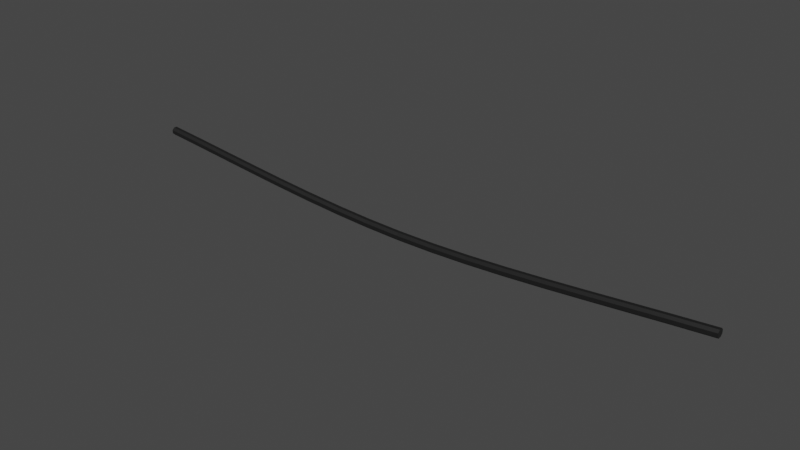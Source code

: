 # Source: wire.blend  (saved by Blender 2.93.20; exported with 4.5.12 LTS)
import bpy
from mathutils import Matrix  # noqa: F401  (used for matrix-valued properties, if any)

bpy.ops.wm.read_factory_settings(use_empty=True)
scene = bpy.context.scene
scene.name = 'Scene'

# ---- collections
col_collection = bpy.data.collections.new('Collection'); scene.collection.children.link(col_collection)

# ---- materials (node trees are filled in below, after node groups)
mat_material_001 = bpy.data.materials.new('Material.001')
mat_material_001.use_transparent_shadow = False

# ---- material node trees
mat_material_001.use_nodes = True; mat_material_001.node_tree.nodes.clear()
_N = mat_material_001.node_tree.nodes; _L = mat_material_001.node_tree.links
n0 = _N.new('ShaderNodeBsdfPrincipled'); n0.name = 'Principled BSDF'; n0.location = (10, 300)
n0.distribution = 'GGX'
n0.subsurface_method = 'BURLEY'
n0.inputs[0].default_value = (0.004896, 0.004896, 0.004896, 1.0)
n0.inputs[3].default_value = 1.45
n0.inputs[13].default_value = 1.0
n0.inputs[27].default_value = (0.0, 0.0, 0.0, 1.0)
n0.inputs[28].default_value = 1.0
n1 = _N.new('ShaderNodeOutputMaterial'); n1.name = 'Material Output'; n1.location = (300, 300)
_L.new(n0.outputs[0], n1.inputs[0])
n1.is_active_output = True

# ---- world
world_world = bpy.data.worlds.new('World'); scene.world = world_world
world_world.use_nodes = True; world_world.node_tree.nodes.clear()
_N = world_world.node_tree.nodes; _L = world_world.node_tree.links
n0 = _N.new('ShaderNodeOutputWorld'); n0.name = 'World Output'; n0.location = (300, 300)
n1 = _N.new('ShaderNodeBackground'); n1.name = 'Background'; n1.location = (10, 300)
n1.inputs[0].default_value = (0.05088, 0.05088, 0.05088, 1.0)
_L.new(n1.outputs[0], n0.inputs[0])
n0.is_active_output = True
world_world.color = (0.05088, 0.05088, 0.05088)
world_world.use_sun_shadow = False
world_world.sun_shadow_jitter_overblur = 0.0

# ---- meshes
me_cube_001 = bpy.data.meshes.new('Cube.001')
me_cube_001.from_pydata([(1.583, -1.0, -31.1), (1.015, -0.4317, -31.1), (0.9532, -0.4309, 125.4), (1.522, -0.9993, 125.4), (1.015, 0.4314, -31.1), (1.583, 0.9998, -31.1), (1.522, 1.001, 125.4), (0.9532, 0.4322, 125.4), (3.015, -0.4317, -31.1), (2.446, -1.0, -31.1), (2.385, -0.9993, 125.4), (2.953, -0.4309, 125.4), (2.446, 0.9998, -31.1), (3.015, 0.4314, -31.1), (2.953, 0.4322, 125.4), (2.385, 1.001, 125.4), (7.213, -0.9997, 46.78), (6.645, -0.4313, 46.78), (7.213, 1.0, 46.78), (6.645, 0.4318, 46.78), (8.645, 0.4318, 46.78), (8.077, 1.0, 46.78), (8.077, -0.9997, 46.78), (8.645, -0.4313, 46.78), (4.679, -0.4315, 7.843), (5.248, 1.0, 7.843), (6.679, 0.4316, 7.843), (6.111, -1.0, 7.843), (5.248, -1.0, 7.843), (4.679, 0.4316, 7.843), (6.111, 1.0, 7.843), (6.679, -0.4315, 7.843), (2.85, -0.4316, -11.63), (3.419, 0.9999, -11.63), (4.85, 0.4315, -11.63), (4.282, -1.0, -11.63), (3.419, -1.0, -11.63), (2.85, 0.4315, -11.63), (4.282, 0.9999, -11.63), (4.85, -0.4316, -11.63), (6.691, -0.9998, 28.03), (6.122, 0.4317, 28.03), (7.554, 1.0, 28.03), (8.122, -0.4314, 28.03), (6.122, -0.4314, 28.03), (6.691, 1.0, 28.03), (8.122, 0.4317, 28.03), (7.554, -0.9998, 28.03), (5.217, -0.9995, 86.08), (4.648, 0.432, 86.08), (6.08, 1.0, 86.08), (6.648, -0.4311, 86.08), (4.648, -0.4311, 86.08), (5.217, 1.0, 86.08), (6.648, 0.432, 86.08), (6.08, -0.9995, 86.08), (6.074, -0.4312, 66.43), (6.643, 1.0, 66.43), (8.074, 0.4319, 66.43), (7.506, -0.9996, 66.43), (6.643, -0.9996, 66.43), (6.074, 0.4319, 66.43), (7.506, 1.0, 66.43), (8.074, -0.4312, 66.43), (3.401, -0.9994, 105.4), (2.833, 0.4321, 105.4), (4.265, 1.001, 105.4), (4.833, -0.431, 105.4), (2.833, -0.431, 105.4), (3.401, 1.001, 105.4), (4.833, 0.4321, 105.4), (4.265, -0.9994, 105.4), (3.766, -0.431, 95.73), (4.335, 1.001, 95.73), (5.766, 0.4321, 95.73), (5.198, -0.9995, 95.73), (4.335, -0.9995, 95.73), (3.766, 0.4321, 95.73), (5.198, 1.001, 95.73), (5.766, -0.431, 95.73), (6.01, -0.9996, 76.26), (5.441, 0.432, 76.26), (6.873, 1.0, 76.26), (7.441, -0.4311, 76.26), (5.441, -0.4311, 76.26), (6.01, 1.0, 76.26), (7.441, 0.432, 76.26), (6.873, -0.9996, 76.26), (6.493, -0.4312, 56.61), (7.062, 1.0, 56.61), (8.493, 0.4318, 56.61), (7.925, -0.9997, 56.61), (7.062, -0.9997, 56.61), (6.493, 0.4318, 56.61), (7.925, 1.0, 56.61), (8.493, -0.4312, 56.61), (7.075, -0.9998, 37.41), (6.507, 0.4317, 37.41), (7.938, 1.0, 37.41), (8.507, -0.4313, 37.41), (6.507, -0.4313, 37.41), (7.075, 1.0, 37.41), (8.507, 0.4317, 37.41), (7.938, -0.9998, 37.41), (5.461, -0.4314, 17.58), (6.029, 1.0, 17.58), (7.461, 0.4316, 17.58), (6.892, -0.9999, 17.58), (6.029, -0.9999, 17.58), (5.461, 0.4316, 17.58), (6.892, 1.0, 17.58), (7.461, -0.4314, 17.58), (4.36, -1.0, -1.892), (3.792, 0.4315, -1.892), (5.223, 1.0, -1.892), (5.792, -0.4315, -1.892), (3.792, -0.4315, -1.892), (4.36, 1.0, -1.892), (5.792, 0.4315, -1.892), (5.223, -1.0, -1.892), (1.907, -0.4317, -21.36), (2.476, 0.9999, -21.36), (3.907, 0.4314, -21.36), (3.339, -1.0, -21.36), (2.476, -1.0, -21.36), (1.907, 0.4314, -21.36), (3.339, 0.9999, -21.36), (3.907, -0.4317, -21.36), (2.433, -0.9994, 115.4), (1.865, 0.4322, 115.4), (3.297, 1.001, 115.4), (3.865, -0.4309, 115.4), (1.865, -0.4309, 115.4), (2.433, 1.001, 115.4), (3.865, 0.4322, 115.4), (3.297, -0.9994, 115.4)], [], [(135, 10, 3, 128), (134, 14, 11, 131), (14, 15, 6, 7, 2, 3, 10, 11), (132, 2, 7, 129), (133, 6, 15, 130), (128, 3, 2, 132), (121, 5, 4, 125), (122, 13, 12, 126), (123, 9, 8, 127), (4, 5, 12, 13, 8, 9, 0, 1), (91, 22, 23, 95), (90, 20, 21, 94), (89, 18, 19, 93), (96, 16, 17, 100), (101, 18, 21, 98), (100, 17, 19, 97), (102, 20, 23, 99), (103, 22, 16, 96), (119, 27, 28, 112), (118, 26, 31, 115), (116, 24, 29, 113), (117, 25, 30, 114), (112, 28, 24, 116), (107, 27, 31, 111), (106, 26, 30, 110), (105, 25, 29, 109), (124, 36, 32, 120), (121, 33, 38, 126), (120, 32, 37, 125), (122, 34, 39, 127), (123, 35, 36, 124), (119, 35, 39, 115), (118, 34, 38, 114), (117, 33, 37, 113), (101, 45, 41, 97), (102, 46, 42, 98), (103, 47, 43, 99), (107, 47, 40, 108), (106, 46, 43, 111), (104, 44, 41, 109), (105, 45, 42, 110), (108, 40, 44, 104), (73, 53, 49, 77), (74, 54, 50, 78), (75, 55, 51, 79), (80, 48, 52, 84), (85, 53, 50, 82), (84, 52, 49, 81), (86, 54, 51, 83), (87, 55, 48, 80), (91, 59, 60, 92), (90, 58, 63, 95), (88, 56, 61, 93), (89, 57, 62, 94), (92, 60, 56, 88), (85, 57, 61, 81), (86, 58, 62, 82), (87, 59, 63, 83), (135, 71, 67, 131), (134, 70, 66, 130), (133, 69, 65, 129), (76, 64, 68, 72), (73, 69, 66, 78), (72, 68, 65, 77), (74, 70, 67, 79), (75, 71, 64, 76), (55, 75, 76, 48), (54, 74, 79, 51), (52, 72, 77, 49), (53, 73, 78, 50), (48, 76, 72, 52), (71, 75, 79, 67), (70, 74, 78, 66), (69, 73, 77, 65), (55, 87, 83, 51), (54, 86, 82, 50), (53, 85, 81, 49), (59, 87, 80, 60), (58, 86, 83, 63), (56, 84, 81, 61), (57, 85, 82, 62), (60, 80, 84, 56), (16, 92, 88, 17), (18, 89, 94, 21), (17, 88, 93, 19), (20, 90, 95, 23), (22, 91, 92, 16), (57, 89, 93, 61), (58, 90, 94, 62), (59, 91, 95, 63), (22, 103, 99, 23), (20, 102, 98, 21), (18, 101, 97, 19), (47, 103, 96, 40), (46, 102, 99, 43), (44, 100, 97, 41), (45, 101, 98, 42), (40, 96, 100, 44), (28, 108, 104, 24), (25, 105, 110, 30), (24, 104, 109, 29), (26, 106, 111, 31), (27, 107, 108, 28), (45, 105, 109, 41), (46, 106, 110, 42), (47, 107, 111, 43), (25, 117, 113, 29), (26, 118, 114, 30), (27, 119, 115, 31), (36, 112, 116, 32), (33, 117, 114, 38), (32, 116, 113, 37), (34, 118, 115, 39), (35, 119, 112, 36), (9, 123, 124, 0), (13, 122, 127, 8), (1, 120, 125, 4), (5, 121, 126, 12), (0, 124, 120, 1), (35, 123, 127, 39), (34, 122, 126, 38), (33, 121, 125, 37), (6, 133, 129, 7), (14, 134, 130, 15), (10, 135, 131, 11), (64, 128, 132, 68), (69, 133, 130, 66), (68, 132, 129, 65), (70, 134, 131, 67), (71, 135, 128, 64)])
_uv = me_cube_001.uv_layers.new(name='UVMap')
_uv.uv.foreach_set('vector', [0.609, 0.8211, 0.625, 0.8211, 0.625, 0.9289, 0.609, 0.9289, 0.609, 0.5711, 0.625, 0.5711, 0.625, 0.6789, 0.609, 0.6789, 0.625, 0.5711, 0.6961, 0.5, 0.8039, 0.5, 0.875, 0.5711, 0.875, 0.6789, 0.8039, 0.75, 0.6961, 0.75, 0.625, 0.6789, 0.609, 0.07106, 0.625, 0.07106, 0.625, 0.1789, 0.609, 0.1789, 0.609, 0.3211, 0.625, 0.3211, 0.625, 0.4289, 0.609, 0.4289, 0.609, 0.0, 0.625, 0.0, 0.625, 0.07106, 0.609, 0.07106, 0.3906, 0.3211, 0.375, 0.3211, 0.375, 0.1789, 0.3906, 0.1789, 0.3906, 0.5711, 0.375, 0.5711, 0.375, 0.4289, 0.3906, 0.4289, 0.3906, 0.8211, 0.375, 0.8211, 0.375, 0.6789, 0.3906, 0.6789, 0.125, 0.5711, 0.1961, 0.5, 0.3039, 0.5, 0.375, 0.5711, 0.375, 0.6789, 0.3039, 0.75, 0.1961, 0.75, 0.125, 0.6789, 0.5151, 0.8211, 0.4994, 0.8211, 0.4994, 0.6789, 0.5151, 0.6789, 0.5151, 0.5711, 0.4994, 0.5711, 0.4994, 0.4289, 0.5151, 0.4289, 0.5151, 0.3211, 0.4994, 0.3211, 0.4994, 0.1789, 0.5151, 0.1789, 0.4845, 0.0, 0.4994, 0.0, 0.4994, 0.07106, 0.4845, 0.07106, 0.4845, 0.3211, 0.4994, 0.3211, 0.4994, 0.4289, 0.4845, 0.4289, 0.4845, 0.07106, 0.4994, 0.07106, 0.4994, 0.1789, 0.4845, 0.1789, 0.4845, 0.5711, 0.4994, 0.5711, 0.4994, 0.6789, 0.4845, 0.6789, 0.4845, 0.8211, 0.4994, 0.8211, 0.4994, 0.9289, 0.4845, 0.9289, 0.4217, 0.8211, 0.4372, 0.8211, 0.4372, 0.9289, 0.4217, 0.9289, 0.4217, 0.5711, 0.4372, 0.5711, 0.4372, 0.6789, 0.4217, 0.6789, 0.4217, 0.07106, 0.4372, 0.07106, 0.4372, 0.1789, 0.4217, 0.1789, 0.4217, 0.3211, 0.4372, 0.3211, 0.4372, 0.4289, 0.4217, 0.4289, 0.4217, 0.0, 0.4372, 0.0, 0.4372, 0.07106, 0.4217, 0.07106, 0.4528, 0.8211, 0.4372, 0.8211, 0.4372, 0.6789, 0.4528, 0.6789, 0.4528, 0.5711, 0.4372, 0.5711, 0.4372, 0.4289, 0.4528, 0.4289, 0.4528, 0.3211, 0.4372, 0.3211, 0.4372, 0.1789, 0.4528, 0.1789, 0.3906, 0.0, 0.4061, 0.0, 0.4061, 0.07106, 0.3906, 0.07106, 0.3906, 0.3211, 0.4061, 0.3211, 0.4061, 0.4289, 0.3906, 0.4289, 0.3906, 0.07106, 0.4061, 0.07106, 0.4061, 0.1789, 0.3906, 0.1789, 0.3906, 0.5711, 0.4061, 0.5711, 0.4061, 0.6789, 0.3906, 0.6789, 0.3906, 0.8211, 0.4061, 0.8211, 0.4061, 0.9289, 0.3906, 0.9289, 0.4217, 0.8211, 0.4061, 0.8211, 0.4061, 0.6789, 0.4217, 0.6789, 0.4217, 0.5711, 0.4061, 0.5711, 0.4061, 0.4289, 0.4217, 0.4289, 0.4217, 0.3211, 0.4061, 0.3211, 0.4061, 0.1789, 0.4217, 0.1789, 0.4845, 0.3211, 0.4695, 0.3211, 0.4695, 0.1789, 0.4845, 0.1789, 0.4845, 0.5711, 0.4695, 0.5711, 0.4695, 0.4289, 0.4845, 0.4289, 0.4845, 0.8211, 0.4695, 0.8211, 0.4695, 0.6789, 0.4845, 0.6789, 0.4528, 0.8211, 0.4695, 0.8211, 0.4695, 0.9289, 0.4528, 0.9289, 0.4528, 0.5711, 0.4695, 0.5711, 0.4695, 0.6789, 0.4528, 0.6789, 0.4528, 0.07106, 0.4695, 0.07106, 0.4695, 0.1789, 0.4528, 0.1789, 0.4528, 0.3211, 0.4695, 0.3211, 0.4695, 0.4289, 0.4528, 0.4289, 0.4528, 0.0, 0.4695, 0.0, 0.4695, 0.07106, 0.4528, 0.07106, 0.5776, 0.3211, 0.5622, 0.3211, 0.5622, 0.1789, 0.5776, 0.1789, 0.5776, 0.5711, 0.5622, 0.5711, 0.5622, 0.4289, 0.5776, 0.4289, 0.5776, 0.8211, 0.5622, 0.8211, 0.5622, 0.6789, 0.5776, 0.6789, 0.5465, 0.0, 0.5622, 0.0, 0.5622, 0.07106, 0.5465, 0.07106, 0.5465, 0.3211, 0.5622, 0.3211, 0.5622, 0.4289, 0.5465, 0.4289, 0.5465, 0.07106, 0.5622, 0.07106, 0.5622, 0.1789, 0.5465, 0.1789, 0.5465, 0.5711, 0.5622, 0.5711, 0.5622, 0.6789, 0.5465, 0.6789, 0.5465, 0.8211, 0.5622, 0.8211, 0.5622, 0.9289, 0.5465, 0.9289, 0.5151, 0.8211, 0.5308, 0.8211, 0.5308, 0.9289, 0.5151, 0.9289, 0.5151, 0.5711, 0.5308, 0.5711, 0.5308, 0.6789, 0.5151, 0.6789, 0.5151, 0.07106, 0.5308, 0.07106, 0.5308, 0.1789, 0.5151, 0.1789, 0.5151, 0.3211, 0.5308, 0.3211, 0.5308, 0.4289, 0.5151, 0.4289, 0.5151, 0.0, 0.5308, 0.0, 0.5308, 0.07106, 0.5151, 0.07106, 0.5465, 0.3211, 0.5308, 0.3211, 0.5308, 0.1789, 0.5465, 0.1789, 0.5465, 0.5711, 0.5308, 0.5711, 0.5308, 0.4289, 0.5465, 0.4289, 0.5465, 0.8211, 0.5308, 0.8211, 0.5308, 0.6789, 0.5465, 0.6789, 0.609, 0.8211, 0.593, 0.8211, 0.593, 0.6789, 0.609, 0.6789, 0.609, 0.5711, 0.593, 0.5711, 0.593, 0.4289, 0.609, 0.4289, 0.609, 0.3211, 0.593, 0.3211, 0.593, 0.1789, 0.609, 0.1789, 0.5776, 0.0, 0.593, 0.0, 0.593, 0.07106, 0.5776, 0.07106, 0.5776, 0.3211, 0.593, 0.3211, 0.593, 0.4289, 0.5776, 0.4289, 0.5776, 0.07106, 0.593, 0.07106, 0.593, 0.1789, 0.5776, 0.1789, 0.5776, 0.5711, 0.593, 0.5711, 0.593, 0.6789, 0.5776, 0.6789, 0.5776, 0.8211, 0.593, 0.8211, 0.593, 0.9289, 0.5776, 0.9289, 0.5622, 0.8211, 0.5776, 0.8211, 0.5776, 0.9289, 0.5622, 0.9289, 0.5622, 0.5711, 0.5776, 0.5711, 0.5776, 0.6789, 0.5622, 0.6789, 0.5622, 0.07106, 0.5776, 0.07106, 0.5776, 0.1789, 0.5622, 0.1789, 0.5622, 0.3211, 0.5776, 0.3211, 0.5776, 0.4289, 0.5622, 0.4289, 0.5622, 0.0, 0.5776, 0.0, 0.5776, 0.07106, 0.5622, 0.07106, 0.593, 0.8211, 0.5776, 0.8211, 0.5776, 0.6789, 0.593, 0.6789, 0.593, 0.5711, 0.5776, 0.5711, 0.5776, 0.4289, 0.593, 0.4289, 0.593, 0.3211, 0.5776, 0.3211, 0.5776, 0.1789, 0.593, 0.1789, 0.5622, 0.8211, 0.5465, 0.8211, 0.5465, 0.6789, 0.5622, 0.6789, 0.5622, 0.5711, 0.5465, 0.5711, 0.5465, 0.4289, 0.5622, 0.4289, 0.5622, 0.3211, 0.5465, 0.3211, 0.5465, 0.1789, 0.5622, 0.1789, 0.5308, 0.8211, 0.5465, 0.8211, 0.5465, 0.9289, 0.5308, 0.9289, 0.5308, 0.5711, 0.5465, 0.5711, 0.5465, 0.6789, 0.5308, 0.6789, 0.5308, 0.07106, 0.5465, 0.07106, 0.5465, 0.1789, 0.5308, 0.1789, 0.5308, 0.3211, 0.5465, 0.3211, 0.5465, 0.4289, 0.5308, 0.4289, 0.5308, 0.0, 0.5465, 0.0, 0.5465, 0.07106, 0.5308, 0.07106, 0.4994, 0.0, 0.5151, 0.0, 0.5151, 0.07106, 0.4994, 0.07106, 0.4994, 0.3211, 0.5151, 0.3211, 0.5151, 0.4289, 0.4994, 0.4289, 0.4994, 0.07106, 0.5151, 0.07106, 0.5151, 0.1789, 0.4994, 0.1789, 0.4994, 0.5711, 0.5151, 0.5711, 0.5151, 0.6789, 0.4994, 0.6789, 0.4994, 0.8211, 0.5151, 0.8211, 0.5151, 0.9289, 0.4994, 0.9289, 0.5308, 0.3211, 0.5151, 0.3211, 0.5151, 0.1789, 0.5308, 0.1789, 0.5308, 0.5711, 0.5151, 0.5711, 0.5151, 0.4289, 0.5308, 0.4289, 0.5308, 0.8211, 0.5151, 0.8211, 0.5151, 0.6789, 0.5308, 0.6789, 0.4994, 0.8211, 0.4845, 0.8211, 0.4845, 0.6789, 0.4994, 0.6789, 0.4994, 0.5711, 0.4845, 0.5711, 0.4845, 0.4289, 0.4994, 0.4289, 0.4994, 0.3211, 0.4845, 0.3211, 0.4845, 0.1789, 0.4994, 0.1789, 0.4695, 0.8211, 0.4845, 0.8211, 0.4845, 0.9289, 0.4695, 0.9289, 0.4695, 0.5711, 0.4845, 0.5711, 0.4845, 0.6789, 0.4695, 0.6789, 0.4695, 0.07106, 0.4845, 0.07106, 0.4845, 0.1789, 0.4695, 0.1789, 0.4695, 0.3211, 0.4845, 0.3211, 0.4845, 0.4289, 0.4695, 0.4289, 0.4695, 0.0, 0.4845, 0.0, 0.4845, 0.07106, 0.4695, 0.07106, 0.4372, 0.0, 0.4528, 0.0, 0.4528, 0.07106, 0.4372, 0.07106, 0.4372, 0.3211, 0.4528, 0.3211, 0.4528, 0.4289, 0.4372, 0.4289, 0.4372, 0.07106, 0.4528, 0.07106, 0.4528, 0.1789, 0.4372, 0.1789, 0.4372, 0.5711, 0.4528, 0.5711, 0.4528, 0.6789, 0.4372, 0.6789, 0.4372, 0.8211, 0.4528, 0.8211, 0.4528, 0.9289, 0.4372, 0.9289, 0.4695, 0.3211, 0.4528, 0.3211, 0.4528, 0.1789, 0.4695, 0.1789, 0.4695, 0.5711, 0.4528, 0.5711, 0.4528, 0.4289, 0.4695, 0.4289, 0.4695, 0.8211, 0.4528, 0.8211, 0.4528, 0.6789, 0.4695, 0.6789, 0.4372, 0.3211, 0.4217, 0.3211, 0.4217, 0.1789, 0.4372, 0.1789, 0.4372, 0.5711, 0.4217, 0.5711, 0.4217, 0.4289, 0.4372, 0.4289, 0.4372, 0.8211, 0.4217, 0.8211, 0.4217, 0.6789, 0.4372, 0.6789, 0.4061, 0.0, 0.4217, 0.0, 0.4217, 0.07106, 0.4061, 0.07106, 0.4061, 0.3211, 0.4217, 0.3211, 0.4217, 0.4289, 0.4061, 0.4289, 0.4061, 0.07106, 0.4217, 0.07106, 0.4217, 0.1789, 0.4061, 0.1789, 0.4061, 0.5711, 0.4217, 0.5711, 0.4217, 0.6789, 0.4061, 0.6789, 0.4061, 0.8211, 0.4217, 0.8211, 0.4217, 0.9289, 0.4061, 0.9289, 0.375, 0.8211, 0.3906, 0.8211, 0.3906, 0.9289, 0.375, 0.9289, 0.375, 0.5711, 0.3906, 0.5711, 0.3906, 0.6789, 0.375, 0.6789, 0.375, 0.07106, 0.3906, 0.07106, 0.3906, 0.1789, 0.375, 0.1789, 0.375, 0.3211, 0.3906, 0.3211, 0.3906, 0.4289, 0.375, 0.4289, 0.375, 0.0, 0.3906, 0.0, 0.3906, 0.07106, 0.375, 0.07106, 0.4061, 0.8211, 0.3906, 0.8211, 0.3906, 0.6789, 0.4061, 0.6789, 0.4061, 0.5711, 0.3906, 0.5711, 0.3906, 0.4289, 0.4061, 0.4289, 0.4061, 0.3211, 0.3906, 0.3211, 0.3906, 0.1789, 0.4061, 0.1789, 0.625, 0.3211, 0.609, 0.3211, 0.609, 0.1789, 0.625, 0.1789, 0.625, 0.5711, 0.609, 0.5711, 0.609, 0.4289, 0.625, 0.4289, 0.625, 0.8211, 0.609, 0.8211, 0.609, 0.6789, 0.625, 0.6789, 0.593, 0.0, 0.609, 0.0, 0.609, 0.07106, 0.593, 0.07106, 0.593, 0.3211, 0.609, 0.3211, 0.609, 0.4289, 0.593, 0.4289, 0.593, 0.07106, 0.609, 0.07106, 0.609, 0.1789, 0.593, 0.1789, 0.593, 0.5711, 0.609, 0.5711, 0.609, 0.6789, 0.593, 0.6789, 0.593, 0.8211, 0.609, 0.8211, 0.609, 0.9289, 0.593, 0.9289])
me_cube_001.materials.append(mat_material_001)
me_cube_001.use_remesh_fix_poles = True
me_cube_001.use_remesh_preserve_attributes = False
me_cube_001.update()

# ---- objects
ob_cube = bpy.data.objects.new('Cube', me_cube_001)

# ---- transforms, parenting, visibility, modifiers, constraints
ob_cube.location = (0.0, 0.0, 0.0)
ob_cube.rotation_euler = (0.0, 1.571, -5.462e-06)

# ---- collection membership
col_collection.objects.link(ob_cube)

# ---- scene / render settings (as saved in the file)
scene.frame_start = 1; scene.frame_end = 250; scene.frame_set(1)
scene.render.engine = 'BLENDER_EEVEE_NEXT'
scene.cycles.use_denoising = False
scene.cycles.samples = 128
scene.cycles.sampling_pattern = 'TABULATED_SOBOL'
scene.cycles.use_adaptive_sampling = False
scene.cycles.use_light_tree = False
scene.view_settings.view_transform = 'Filmic'
bpy.context.view_layer.update()

# ---- added for rendering (the .blend has no active camera and no usable light): camera, sun
cam_auto = bpy.data.cameras.new('AutoCamera')
cam_auto.lens = 50.0
cam_auto.sensor_width = 36.0
cam_auto.clip_end = 2544.09
ob_auto_camera = bpy.data.objects.new('AutoCamera', cam_auto)
scene.collection.objects.link(ob_auto_camera)
ob_auto_camera.location = (192.103, -173.955, 111.171)
ob_auto_camera.rotation_euler = (1.09748, -7.21219e-08, 0.694738)
scene.camera = ob_auto_camera
light_auto_sun = bpy.data.lights.new('AutoSun', 'SUN')
light_auto_sun.energy = 3.0
light_auto_sun.angle = 0.0523599
ob_auto_sun = bpy.data.objects.new('AutoSun', light_auto_sun)
scene.collection.objects.link(ob_auto_sun)
ob_auto_sun.rotation_euler = (0.872665, 0.174533, 0.523599)
bpy.context.view_layer.update()
